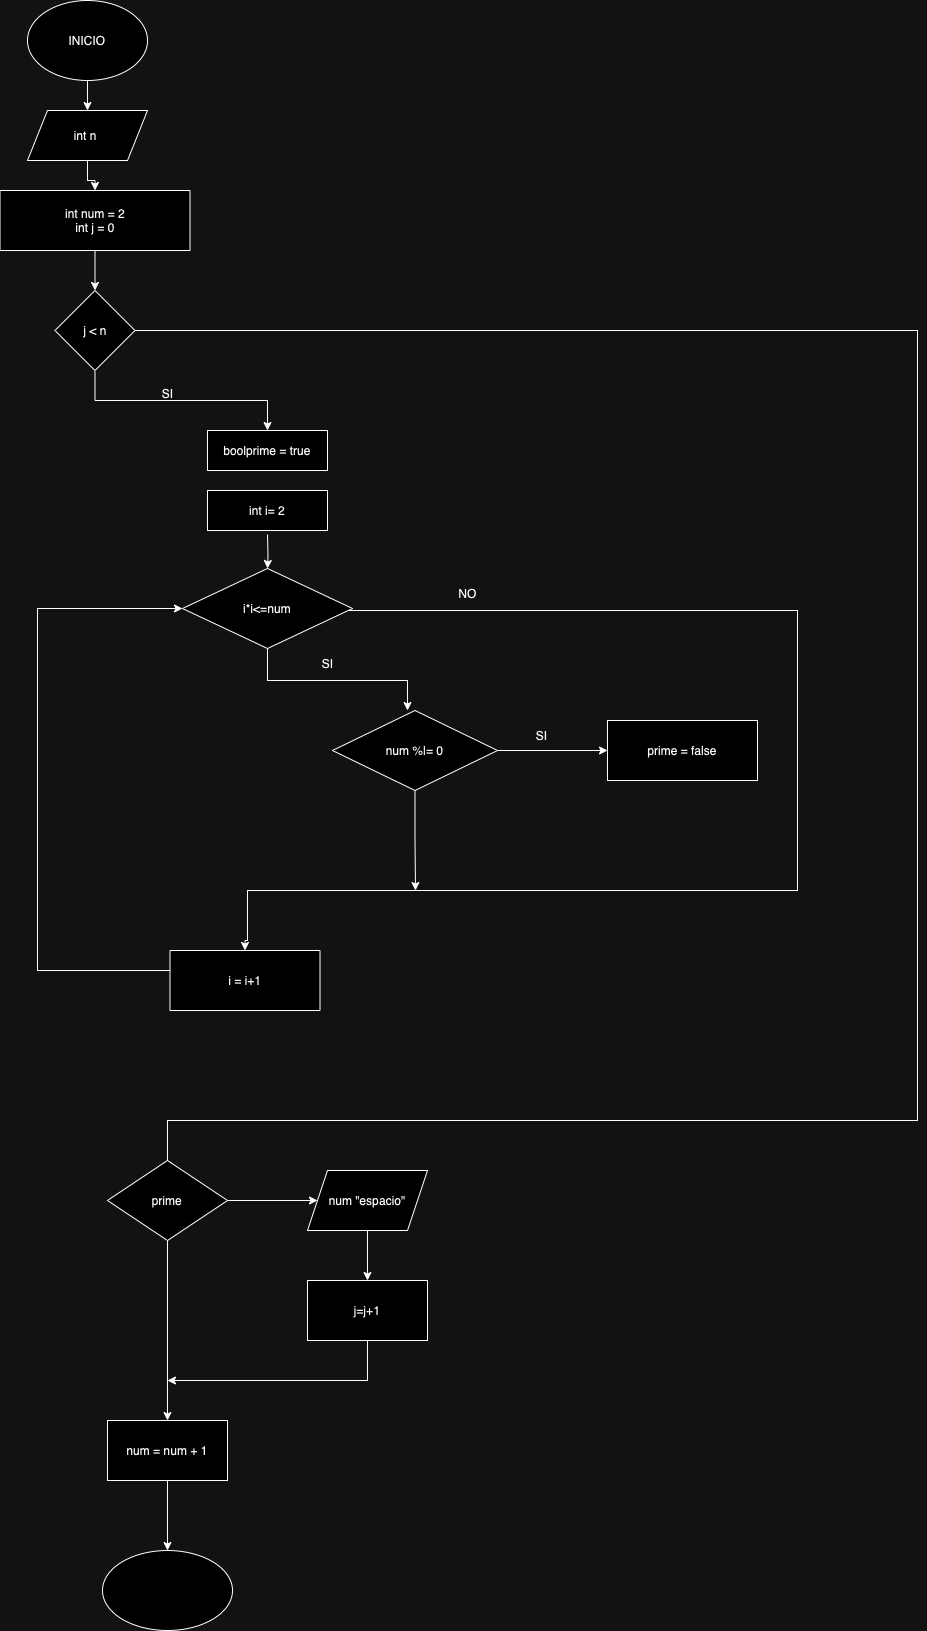

The diagram above was exported from draw.io. Its source (the exported page's mxGraphModel, read from the mxfile embedded in the PNG):
<mxGraphModel dx="2135" dy="2229" grid="1" gridSize="10" guides="1" tooltips="1" connect="1" arrows="1" fold="1" page="1" pageScale="1" pageWidth="827" pageHeight="1169" math="0" shadow="0">
  <root>
    <mxCell id="0" />
    <mxCell id="1" parent="0" />
    <mxCell id="eUImo1b9mgB6CXRtKtQU-3" value="" style="edgeStyle=orthogonalEdgeStyle;rounded=0;orthogonalLoop=1;jettySize=auto;html=1;" edge="1" parent="1" source="eUImo1b9mgB6CXRtKtQU-1" target="eUImo1b9mgB6CXRtKtQU-2">
      <mxGeometry relative="1" as="geometry" />
    </mxCell>
    <mxCell id="eUImo1b9mgB6CXRtKtQU-1" value="INICIO" style="ellipse;whiteSpace=wrap;html=1;" vertex="1" parent="1">
      <mxGeometry x="-100" y="-80" width="120" height="80" as="geometry" />
    </mxCell>
    <mxCell id="eUImo1b9mgB6CXRtKtQU-5" value="" style="edgeStyle=orthogonalEdgeStyle;rounded=0;orthogonalLoop=1;jettySize=auto;html=1;" edge="1" parent="1" source="eUImo1b9mgB6CXRtKtQU-2" target="eUImo1b9mgB6CXRtKtQU-4">
      <mxGeometry relative="1" as="geometry" />
    </mxCell>
    <mxCell id="eUImo1b9mgB6CXRtKtQU-2" value="int n&amp;nbsp;" style="shape=parallelogram;perimeter=parallelogramPerimeter;whiteSpace=wrap;html=1;fixedSize=1;" vertex="1" parent="1">
      <mxGeometry x="-100" y="30" width="120" height="50" as="geometry" />
    </mxCell>
    <mxCell id="eUImo1b9mgB6CXRtKtQU-92" value="" style="edgeStyle=orthogonalEdgeStyle;rounded=0;orthogonalLoop=1;jettySize=auto;html=1;" edge="1" parent="1" source="eUImo1b9mgB6CXRtKtQU-4" target="eUImo1b9mgB6CXRtKtQU-91">
      <mxGeometry relative="1" as="geometry" />
    </mxCell>
    <mxCell id="eUImo1b9mgB6CXRtKtQU-4" value="int num = 2&lt;div&gt;int j = 0&lt;/div&gt;" style="whiteSpace=wrap;html=1;" vertex="1" parent="1">
      <mxGeometry x="-127.5" y="110" width="190" height="60" as="geometry" />
    </mxCell>
    <mxCell id="eUImo1b9mgB6CXRtKtQU-9" style="edgeStyle=orthogonalEdgeStyle;rounded=0;orthogonalLoop=1;jettySize=auto;html=1;" edge="1" parent="1" source="eUImo1b9mgB6CXRtKtQU-6">
      <mxGeometry relative="1" as="geometry">
        <mxPoint x="280" y="630" as="targetPoint" />
        <Array as="points">
          <mxPoint x="140" y="600" />
          <mxPoint x="280" y="600" />
          <mxPoint x="280" y="630" />
        </Array>
      </mxGeometry>
    </mxCell>
    <mxCell id="eUImo1b9mgB6CXRtKtQU-19" style="edgeStyle=orthogonalEdgeStyle;rounded=0;orthogonalLoop=1;jettySize=auto;html=1;entryX=0.5;entryY=0;entryDx=0;entryDy=0;" edge="1" parent="1" source="eUImo1b9mgB6CXRtKtQU-6" target="eUImo1b9mgB6CXRtKtQU-12">
      <mxGeometry relative="1" as="geometry">
        <mxPoint x="140" y="840" as="targetPoint" />
        <Array as="points">
          <mxPoint x="670" y="530" />
          <mxPoint x="670" y="810" />
          <mxPoint x="120" y="810" />
          <mxPoint x="120" y="860" />
        </Array>
      </mxGeometry>
    </mxCell>
    <mxCell id="eUImo1b9mgB6CXRtKtQU-6" value="i*i&amp;lt;=num" style="rhombus;whiteSpace=wrap;html=1;" vertex="1" parent="1">
      <mxGeometry x="55" y="488" width="170" height="80" as="geometry" />
    </mxCell>
    <mxCell id="eUImo1b9mgB6CXRtKtQU-15" style="edgeStyle=orthogonalEdgeStyle;rounded=0;orthogonalLoop=1;jettySize=auto;html=1;entryX=0;entryY=0.5;entryDx=0;entryDy=0;" edge="1" parent="1" source="eUImo1b9mgB6CXRtKtQU-12" target="eUImo1b9mgB6CXRtKtQU-6">
      <mxGeometry relative="1" as="geometry">
        <mxPoint x="-60" y="520" as="targetPoint" />
        <Array as="points">
          <mxPoint x="-90" y="890" />
          <mxPoint x="-90" y="528" />
        </Array>
      </mxGeometry>
    </mxCell>
    <mxCell id="eUImo1b9mgB6CXRtKtQU-12" value="i = i+1" style="rounded=0;whiteSpace=wrap;html=1;" vertex="1" parent="1">
      <mxGeometry x="42.5" y="870" width="150" height="60" as="geometry" />
    </mxCell>
    <mxCell id="eUImo1b9mgB6CXRtKtQU-24" value="SI" style="text;html=1;align=center;verticalAlign=middle;resizable=0;points=[];autosize=1;strokeColor=none;fillColor=none;" vertex="1" parent="1">
      <mxGeometry x="185" y="568" width="30" height="30" as="geometry" />
    </mxCell>
    <mxCell id="eUImo1b9mgB6CXRtKtQU-25" value="NO" style="text;html=1;align=center;verticalAlign=middle;resizable=0;points=[];autosize=1;strokeColor=none;fillColor=none;" vertex="1" parent="1">
      <mxGeometry x="320" y="498" width="40" height="30" as="geometry" />
    </mxCell>
    <mxCell id="eUImo1b9mgB6CXRtKtQU-28" value="" style="edgeStyle=orthogonalEdgeStyle;rounded=0;orthogonalLoop=1;jettySize=auto;html=1;" edge="1" parent="1" target="eUImo1b9mgB6CXRtKtQU-6">
      <mxGeometry relative="1" as="geometry">
        <mxPoint x="140" y="454" as="sourcePoint" />
      </mxGeometry>
    </mxCell>
    <mxCell id="eUImo1b9mgB6CXRtKtQU-32" value="" style="edgeStyle=orthogonalEdgeStyle;rounded=0;orthogonalLoop=1;jettySize=auto;html=1;" edge="1" parent="1" source="eUImo1b9mgB6CXRtKtQU-29" target="eUImo1b9mgB6CXRtKtQU-31">
      <mxGeometry relative="1" as="geometry" />
    </mxCell>
    <mxCell id="eUImo1b9mgB6CXRtKtQU-97" style="edgeStyle=orthogonalEdgeStyle;rounded=0;orthogonalLoop=1;jettySize=auto;html=1;" edge="1" parent="1" source="eUImo1b9mgB6CXRtKtQU-29">
      <mxGeometry relative="1" as="geometry">
        <mxPoint x="288" y="810" as="targetPoint" />
      </mxGeometry>
    </mxCell>
    <mxCell id="eUImo1b9mgB6CXRtKtQU-29" value="num %|= 0" style="rhombus;whiteSpace=wrap;html=1;" vertex="1" parent="1">
      <mxGeometry x="205" y="630" width="165" height="80" as="geometry" />
    </mxCell>
    <mxCell id="eUImo1b9mgB6CXRtKtQU-31" value="prime = false" style="whiteSpace=wrap;html=1;" vertex="1" parent="1">
      <mxGeometry x="480" y="640" width="150" height="60" as="geometry" />
    </mxCell>
    <mxCell id="eUImo1b9mgB6CXRtKtQU-33" value="SI" style="text;html=1;align=center;verticalAlign=middle;resizable=0;points=[];autosize=1;strokeColor=none;fillColor=none;" vertex="1" parent="1">
      <mxGeometry x="399" y="640" width="30" height="30" as="geometry" />
    </mxCell>
    <mxCell id="eUImo1b9mgB6CXRtKtQU-95" style="edgeStyle=orthogonalEdgeStyle;rounded=0;orthogonalLoop=1;jettySize=auto;html=1;entryX=0.5;entryY=0;entryDx=0;entryDy=0;" edge="1" parent="1" source="eUImo1b9mgB6CXRtKtQU-91" target="eUImo1b9mgB6CXRtKtQU-93">
      <mxGeometry relative="1" as="geometry">
        <mxPoint x="-10" y="350" as="targetPoint" />
        <Array as="points">
          <mxPoint x="-32" y="320" />
          <mxPoint x="140" y="320" />
        </Array>
      </mxGeometry>
    </mxCell>
    <mxCell id="eUImo1b9mgB6CXRtKtQU-99" style="edgeStyle=orthogonalEdgeStyle;rounded=0;orthogonalLoop=1;jettySize=auto;html=1;" edge="1" parent="1" source="eUImo1b9mgB6CXRtKtQU-91">
      <mxGeometry relative="1" as="geometry">
        <mxPoint x="40" y="1090" as="targetPoint" />
        <Array as="points">
          <mxPoint x="790" y="250" />
          <mxPoint x="790" y="1040" />
        </Array>
      </mxGeometry>
    </mxCell>
    <mxCell id="eUImo1b9mgB6CXRtKtQU-91" value="j &amp;lt; n" style="rhombus;whiteSpace=wrap;html=1;" vertex="1" parent="1">
      <mxGeometry x="-72.5" y="210" width="80" height="80" as="geometry" />
    </mxCell>
    <mxCell id="eUImo1b9mgB6CXRtKtQU-93" value="boolprime = true" style="rounded=0;whiteSpace=wrap;html=1;" vertex="1" parent="1">
      <mxGeometry x="80" y="350" width="120" height="40" as="geometry" />
    </mxCell>
    <mxCell id="eUImo1b9mgB6CXRtKtQU-94" value="int i= 2" style="rounded=0;whiteSpace=wrap;html=1;" vertex="1" parent="1">
      <mxGeometry x="80" y="410" width="120" height="40" as="geometry" />
    </mxCell>
    <mxCell id="eUImo1b9mgB6CXRtKtQU-96" value="SI" style="text;html=1;align=center;verticalAlign=middle;resizable=0;points=[];autosize=1;strokeColor=none;fillColor=none;" vertex="1" parent="1">
      <mxGeometry x="25" y="298" width="30" height="30" as="geometry" />
    </mxCell>
    <mxCell id="eUImo1b9mgB6CXRtKtQU-101" value="" style="edgeStyle=orthogonalEdgeStyle;rounded=0;orthogonalLoop=1;jettySize=auto;html=1;" edge="1" parent="1" source="eUImo1b9mgB6CXRtKtQU-98" target="eUImo1b9mgB6CXRtKtQU-100">
      <mxGeometry relative="1" as="geometry" />
    </mxCell>
    <mxCell id="eUImo1b9mgB6CXRtKtQU-105" style="edgeStyle=orthogonalEdgeStyle;rounded=0;orthogonalLoop=1;jettySize=auto;html=1;entryX=0.5;entryY=0;entryDx=0;entryDy=0;" edge="1" parent="1" source="eUImo1b9mgB6CXRtKtQU-98" target="eUImo1b9mgB6CXRtKtQU-104">
      <mxGeometry relative="1" as="geometry" />
    </mxCell>
    <mxCell id="eUImo1b9mgB6CXRtKtQU-98" value="prime" style="rhombus;whiteSpace=wrap;html=1;" vertex="1" parent="1">
      <mxGeometry x="-20" y="1080" width="120" height="80" as="geometry" />
    </mxCell>
    <mxCell id="eUImo1b9mgB6CXRtKtQU-103" value="" style="edgeStyle=orthogonalEdgeStyle;rounded=0;orthogonalLoop=1;jettySize=auto;html=1;" edge="1" parent="1" source="eUImo1b9mgB6CXRtKtQU-100" target="eUImo1b9mgB6CXRtKtQU-102">
      <mxGeometry relative="1" as="geometry" />
    </mxCell>
    <mxCell id="eUImo1b9mgB6CXRtKtQU-100" value="num &quot;espacio&quot;" style="shape=parallelogram;perimeter=parallelogramPerimeter;whiteSpace=wrap;html=1;fixedSize=1;" vertex="1" parent="1">
      <mxGeometry x="180" y="1090" width="120" height="60" as="geometry" />
    </mxCell>
    <mxCell id="eUImo1b9mgB6CXRtKtQU-107" style="edgeStyle=orthogonalEdgeStyle;rounded=0;orthogonalLoop=1;jettySize=auto;html=1;" edge="1" parent="1" source="eUImo1b9mgB6CXRtKtQU-102">
      <mxGeometry relative="1" as="geometry">
        <mxPoint x="40" y="1300" as="targetPoint" />
        <Array as="points">
          <mxPoint x="240" y="1300" />
        </Array>
      </mxGeometry>
    </mxCell>
    <mxCell id="eUImo1b9mgB6CXRtKtQU-102" value="j=j+1" style="whiteSpace=wrap;html=1;" vertex="1" parent="1">
      <mxGeometry x="180" y="1200" width="120" height="60" as="geometry" />
    </mxCell>
    <mxCell id="eUImo1b9mgB6CXRtKtQU-109" value="" style="edgeStyle=orthogonalEdgeStyle;rounded=0;orthogonalLoop=1;jettySize=auto;html=1;" edge="1" parent="1" source="eUImo1b9mgB6CXRtKtQU-104" target="eUImo1b9mgB6CXRtKtQU-108">
      <mxGeometry relative="1" as="geometry" />
    </mxCell>
    <mxCell id="eUImo1b9mgB6CXRtKtQU-104" value="num = num + 1" style="rounded=0;whiteSpace=wrap;html=1;" vertex="1" parent="1">
      <mxGeometry x="-20" y="1340" width="120" height="60" as="geometry" />
    </mxCell>
    <mxCell id="eUImo1b9mgB6CXRtKtQU-108" value="" style="ellipse;whiteSpace=wrap;html=1;rounded=0;" vertex="1" parent="1">
      <mxGeometry x="-25" y="1470" width="130" height="80" as="geometry" />
    </mxCell>
  </root>
</mxGraphModel>